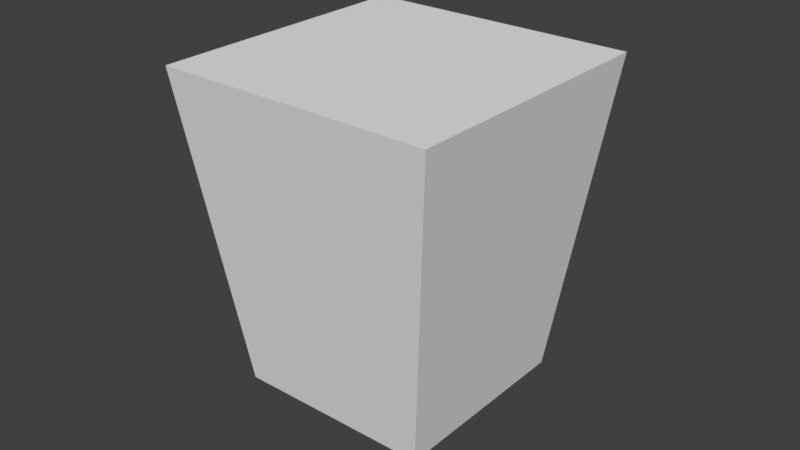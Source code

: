 # Source: OWP_4082.blend  (saved by Blender 2.78.0; exported with 4.5.12 LTS)
import bpy
from mathutils import Matrix  # noqa: F401  (used for matrix-valued properties, if any)

bpy.ops.wm.read_factory_settings(use_empty=True)
scene = bpy.context.scene
scene.name = 'Scene'

# ---- collections
col_collection_1 = bpy.data.collections.new('Collection 1'); scene.collection.children.link(col_collection_1)

# ---- world
world_world = bpy.data.worlds.new('World'); scene.world = world_world
world_world.color = (0.05088, 0.05088, 0.05088)
world_world.use_sun_shadow = False
world_world.sun_shadow_jitter_overblur = 0.0
world_world.cycles.sampling_method = 'MANUAL'

# ---- meshes
me_owp_4082_3dsolid = bpy.data.meshes.new('OWP 4082 3dsolid')
me_owp_4082_3dsolid.from_pydata([(1e-06, 3.5, 4.0), (3.5, 3.5, 4.0), (0.5, 3.0, 1e-06), (3.0, 3.0, 1e-06), (3.0, 0.5, 1e-06), (0.5, 0.5, 1e-06), (1e-06, 1e-06, 4.0), (3.5, 1e-06, 4.0)], [], [(0, 1, 2), (1, 3, 2), (3, 4, 2), (4, 5, 2), (2, 5, 0), (5, 6, 0), (1, 7, 3), (7, 4, 3), (7, 6, 4), (6, 5, 4), (7, 1, 6), (1, 0, 6)])
_uv = me_owp_4082_3dsolid.uv_layers.new(name='UVMap')
_uv.uv.foreach_set('vector', [0.3333, 1.0, 0.0, 1.0, 0.2857, 0.5, 0.0, 1.0, 0.04762, 0.5, 0.2857, 0.5, 0.9048, 0.7442, 0.6667, 0.7442, 0.9048, 0.4341, 0.6667, 0.7442, 0.6667, 0.4341, 0.9048, 0.4341, 0.04762, 2.357e-08, 0.2857, 0.0, 0.0, 0.5, 0.2857, 0.0, 0.3333, 0.5, 0.0, 0.5, 0.6667, 1.0, 0.3333, 1.0, 0.619, 0.5, 0.3333, 1.0, 0.381, 0.5, 0.619, 0.5, 0.3333, 5.914e-08, 0.6667, 0.0, 0.381, 0.5, 0.6667, 0.0, 0.619, 0.5, 0.381, 0.5, 0.6667, 8.872e-08, 1.0, 0.0, 0.6667, 0.4341, 1.0, 0.0, 1.0, 0.4341, 0.6667, 0.4341])
me_owp_4082_3dsolid.materials.append(None)
me_owp_4082_3dsolid.use_remesh_preserve_volume = False
me_owp_4082_3dsolid.use_remesh_preserve_attributes = False
me_owp_4082_3dsolid.use_mirror_vertex_groups = False
me_owp_4082_3dsolid.update()

# ---- objects
ob_owp_4082 = bpy.data.objects.new('OWP 4082', me_owp_4082_3dsolid)

# ---- transforms, parenting, visibility, modifiers, constraints
ob_owp_4082.location = (0.0, 0.0, 0.0)
ob_owp_4082.scale = (0.0254, 0.0254, 0.0254)
ob_owp_4082.display_type = 'WIRE'
ob_owp_4082.lineart.crease_threshold = 0.0
_m = ob_owp_4082.modifiers.new('EdgeSplit', 'EDGE_SPLIT')

# ---- collection membership
col_collection_1.objects.link(ob_owp_4082)

# ---- scene / render settings (as saved in the file)
scene.frame_start = 1; scene.frame_end = 250; scene.frame_set(1)
scene.render.engine = 'CYCLES'
scene.render.resolution_percentage = 50
scene.render.dither_intensity = 0.0
scene.cycles.use_denoising = False
scene.cycles.samples = 128
scene.cycles.sampling_pattern = 'TABULATED_SOBOL'
scene.cycles.light_sampling_threshold = 0.0
scene.cycles.use_adaptive_sampling = False
scene.cycles.use_light_tree = False
scene.cycles.caustics_reflective = False
scene.cycles.caustics_refractive = False
scene.cycles.blur_glossy = 0.0
scene.cycles.max_bounces = 6
scene.cycles.sample_clamp_direct = 1.0
scene.cycles.sample_clamp_indirect = 1.0
scene.view_settings.view_transform = 'Standard'
bpy.context.view_layer.update()

# ---- added for rendering (the .blend has no active camera and no usable light): camera, sun
cam_auto = bpy.data.cameras.new('AutoCamera')
cam_auto.lens = 50.0
cam_auto.sensor_width = 36.0
cam_auto.clip_end = 1000.0
ob_auto_camera = bpy.data.objects.new('AutoCamera', cam_auto)
scene.collection.objects.link(ob_auto_camera)
ob_auto_camera.location = (0.229495, -0.177604, 0.198836)
ob_auto_camera.rotation_euler = (1.09748, -7.21219e-08, 0.694738)
scene.camera = ob_auto_camera
light_auto_sun = bpy.data.lights.new('AutoSun', 'SUN')
light_auto_sun.energy = 3.0
light_auto_sun.angle = 0.0523599
ob_auto_sun = bpy.data.objects.new('AutoSun', light_auto_sun)
scene.collection.objects.link(ob_auto_sun)
ob_auto_sun.rotation_euler = (0.872665, 0.174533, 0.523599)
bpy.context.view_layer.update()
